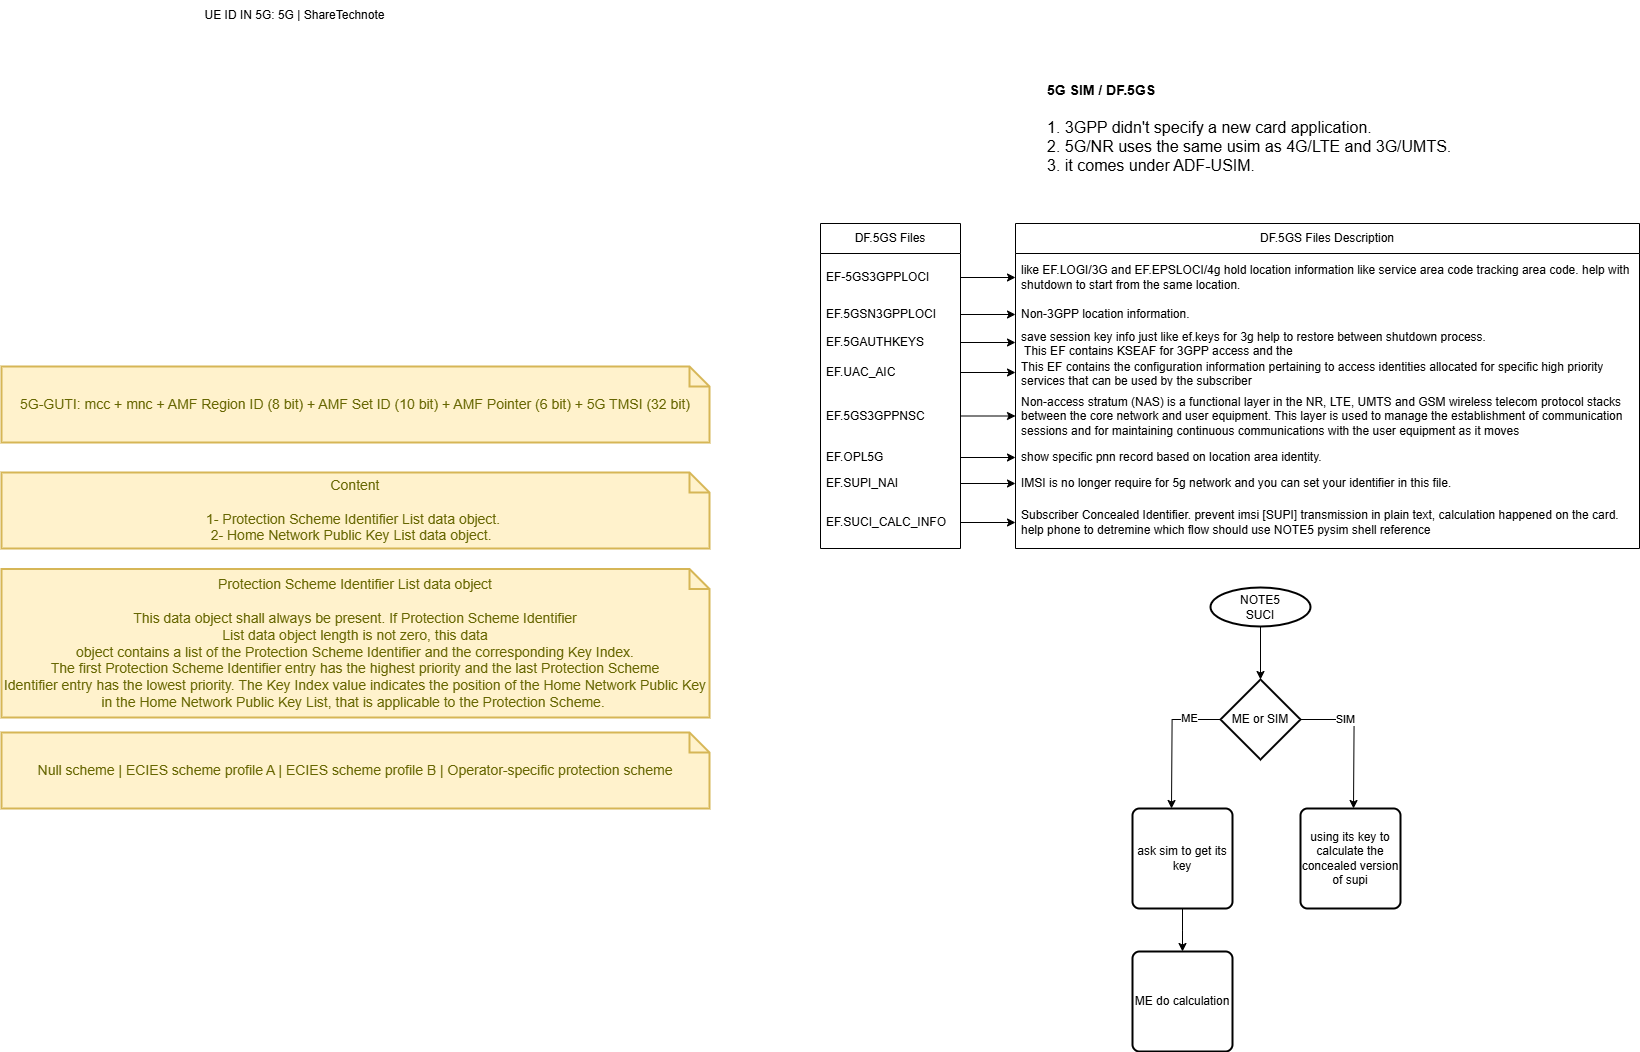

The diagram above was exported from draw.io. Its source (the exported page's mxGraphModel, read from the mxfile embedded in the PNG):
<mxGraphModel dx="3414" dy="2230" grid="1" gridSize="10" guides="1" tooltips="1" connect="1" arrows="1" fold="1" page="1" pageScale="1" pageWidth="850" pageHeight="1100" math="0" shadow="0">
  <root>
    <mxCell id="0" />
    <mxCell id="1" parent="0" />
    <mxCell id="F36peAmJ0FCyF46wDxgd-1" value="&lt;h1&gt;&lt;font style=&quot;font-size: 14px;&quot;&gt;5G SIM / DF.5GS&lt;/font&gt;&lt;/h1&gt;&lt;p&gt;&lt;font size=&quot;3&quot;&gt;1. 3GPP didn't specify a new card application.&lt;br&gt;2. 5G/NR uses the same usim as 4G/LTE and 3G/UMTS.&lt;br&gt;3. it comes under ADF-USIM.&lt;/font&gt;&lt;/p&gt;" style="text;html=1;strokeColor=none;fillColor=none;spacing=5;spacingTop=-20;whiteSpace=wrap;overflow=hidden;rounded=0;" parent="1" vertex="1">
      <mxGeometry x="235" y="65" width="558" height="120" as="geometry" />
    </mxCell>
    <mxCell id="F36peAmJ0FCyF46wDxgd-2" value="DF.5GS Files" style="swimlane;fontStyle=0;childLayout=stackLayout;horizontal=1;startSize=30;horizontalStack=0;resizeParent=1;resizeParentMax=0;resizeLast=0;collapsible=1;marginBottom=0;whiteSpace=wrap;html=1;" parent="1" vertex="1">
      <mxGeometry x="13" y="221" width="140" height="325" as="geometry" />
    </mxCell>
    <mxCell id="F36peAmJ0FCyF46wDxgd-3" value="EF-5GS3GPPLOCI" style="text;strokeColor=none;fillColor=none;align=left;verticalAlign=middle;spacingLeft=4;spacingRight=4;overflow=hidden;points=[[0,0.5],[1,0.5]];portConstraint=eastwest;rotatable=0;whiteSpace=wrap;html=1;" parent="F36peAmJ0FCyF46wDxgd-2" vertex="1">
      <mxGeometry y="30" width="140" height="48" as="geometry" />
    </mxCell>
    <mxCell id="F36peAmJ0FCyF46wDxgd-4" value="EF.5GSN3GPPLOCI" style="text;strokeColor=none;fillColor=none;align=left;verticalAlign=middle;spacingLeft=4;spacingRight=4;overflow=hidden;points=[[0,0.5],[1,0.5]];portConstraint=eastwest;rotatable=0;whiteSpace=wrap;html=1;" parent="F36peAmJ0FCyF46wDxgd-2" vertex="1">
      <mxGeometry y="78" width="140" height="26" as="geometry" />
    </mxCell>
    <mxCell id="F36peAmJ0FCyF46wDxgd-5" value="EF.5GAUTHKEYS" style="text;strokeColor=none;fillColor=none;align=left;verticalAlign=middle;spacingLeft=4;spacingRight=4;overflow=hidden;points=[[0,0.5],[1,0.5]];portConstraint=eastwest;rotatable=0;whiteSpace=wrap;html=1;" parent="F36peAmJ0FCyF46wDxgd-2" vertex="1">
      <mxGeometry y="104" width="140" height="30" as="geometry" />
    </mxCell>
    <mxCell id="F36peAmJ0FCyF46wDxgd-6" value="EF.UAC_AIC" style="text;strokeColor=none;fillColor=none;align=left;verticalAlign=middle;spacingLeft=4;spacingRight=4;overflow=hidden;points=[[0,0.5],[1,0.5]];portConstraint=eastwest;rotatable=0;whiteSpace=wrap;html=1;" parent="F36peAmJ0FCyF46wDxgd-2" vertex="1">
      <mxGeometry y="134" width="140" height="30" as="geometry" />
    </mxCell>
    <mxCell id="F36peAmJ0FCyF46wDxgd-7" value="EF.5GS3GPPNSC" style="text;strokeColor=none;fillColor=none;align=left;verticalAlign=middle;spacingLeft=4;spacingRight=4;overflow=hidden;points=[[0,0.5],[1,0.5]];portConstraint=eastwest;rotatable=0;whiteSpace=wrap;html=1;" parent="F36peAmJ0FCyF46wDxgd-2" vertex="1">
      <mxGeometry y="164" width="140" height="57" as="geometry" />
    </mxCell>
    <mxCell id="F36peAmJ0FCyF46wDxgd-8" value="EF.OPL5G" style="text;strokeColor=none;fillColor=none;align=left;verticalAlign=middle;spacingLeft=4;spacingRight=4;overflow=hidden;points=[[0,0.5],[1,0.5]];portConstraint=eastwest;rotatable=0;whiteSpace=wrap;html=1;" parent="F36peAmJ0FCyF46wDxgd-2" vertex="1">
      <mxGeometry y="221" width="140" height="26" as="geometry" />
    </mxCell>
    <mxCell id="F36peAmJ0FCyF46wDxgd-9" value="EF.SUPI_NAI" style="text;strokeColor=none;fillColor=none;align=left;verticalAlign=middle;spacingLeft=4;spacingRight=4;overflow=hidden;points=[[0,0.5],[1,0.5]];portConstraint=eastwest;rotatable=0;whiteSpace=wrap;html=1;" parent="F36peAmJ0FCyF46wDxgd-2" vertex="1">
      <mxGeometry y="247" width="140" height="26" as="geometry" />
    </mxCell>
    <mxCell id="F36peAmJ0FCyF46wDxgd-10" value="EF.SUCI_CALC_INFO" style="text;strokeColor=none;fillColor=none;align=left;verticalAlign=middle;spacingLeft=4;spacingRight=4;overflow=hidden;points=[[0,0.5],[1,0.5]];portConstraint=eastwest;rotatable=0;whiteSpace=wrap;html=1;" parent="F36peAmJ0FCyF46wDxgd-2" vertex="1">
      <mxGeometry y="273" width="140" height="52" as="geometry" />
    </mxCell>
    <mxCell id="F36peAmJ0FCyF46wDxgd-11" value="DF.5GS Files Description" style="swimlane;fontStyle=0;childLayout=stackLayout;horizontal=1;startSize=30;horizontalStack=0;resizeParent=1;resizeParentMax=0;resizeLast=0;collapsible=1;marginBottom=0;whiteSpace=wrap;html=1;" parent="1" vertex="1">
      <mxGeometry x="208" y="221" width="624" height="325" as="geometry" />
    </mxCell>
    <mxCell id="F36peAmJ0FCyF46wDxgd-12" value="like EF.LOGI/3G and EF.EPSLOCI/4g hold location information like service area code tracking area code. help with shutdown to start from the same location." style="text;strokeColor=none;fillColor=none;align=left;verticalAlign=middle;spacingLeft=4;spacingRight=4;overflow=hidden;points=[[0,0.5],[1,0.5]];portConstraint=eastwest;rotatable=0;whiteSpace=wrap;html=1;" parent="F36peAmJ0FCyF46wDxgd-11" vertex="1">
      <mxGeometry y="30" width="624" height="48" as="geometry" />
    </mxCell>
    <mxCell id="F36peAmJ0FCyF46wDxgd-13" value="Non-3GPP location information." style="text;strokeColor=none;fillColor=none;align=left;verticalAlign=middle;spacingLeft=4;spacingRight=4;overflow=hidden;points=[[0,0.5],[1,0.5]];portConstraint=eastwest;rotatable=0;whiteSpace=wrap;html=1;" parent="F36peAmJ0FCyF46wDxgd-11" vertex="1">
      <mxGeometry y="78" width="624" height="26" as="geometry" />
    </mxCell>
    <mxCell id="F36peAmJ0FCyF46wDxgd-14" value="save session key info just like ef.keys for 3g help to restore between shutdown process.&lt;br&gt;&amp;nbsp;This EF contains KSEAF for 3GPP access and the &lt;br/&gt;KAUSF that are generated on the ME using CK and IK as part of AKA procedures" style="text;strokeColor=none;fillColor=none;align=left;verticalAlign=middle;spacingLeft=4;spacingRight=4;overflow=hidden;points=[[0,0.5],[1,0.5]];portConstraint=eastwest;rotatable=0;whiteSpace=wrap;html=1;" parent="F36peAmJ0FCyF46wDxgd-11" vertex="1">
      <mxGeometry y="104" width="624" height="30" as="geometry" />
    </mxCell>
    <mxCell id="F36peAmJ0FCyF46wDxgd-15" value="This EF contains the configuration information pertaining to access identities allocated for specific high priority &lt;br/&gt;services that can be used by the subscriber" style="text;strokeColor=none;fillColor=none;align=left;verticalAlign=middle;spacingLeft=4;spacingRight=4;overflow=hidden;points=[[0,0.5],[1,0.5]];portConstraint=eastwest;rotatable=0;whiteSpace=wrap;html=1;" parent="F36peAmJ0FCyF46wDxgd-11" vertex="1">
      <mxGeometry y="134" width="624" height="30" as="geometry" />
    </mxCell>
    <mxCell id="F36peAmJ0FCyF46wDxgd-16" value="Non-access stratum (NAS) is a functional layer in the NR, LTE, UMTS and GSM wireless telecom protocol stacks between the core network and user equipment. This layer is used to manage the establishment of communication sessions and for maintaining continuous communications with the user equipment as it moves" style="text;strokeColor=none;fillColor=none;align=left;verticalAlign=middle;spacingLeft=4;spacingRight=4;overflow=hidden;points=[[0,0.5],[1,0.5]];portConstraint=eastwest;rotatable=0;whiteSpace=wrap;html=1;" parent="F36peAmJ0FCyF46wDxgd-11" vertex="1">
      <mxGeometry y="164" width="624" height="57" as="geometry" />
    </mxCell>
    <mxCell id="F36peAmJ0FCyF46wDxgd-17" value="show specific pnn record based on location area identity." style="text;strokeColor=none;fillColor=none;align=left;verticalAlign=middle;spacingLeft=4;spacingRight=4;overflow=hidden;points=[[0,0.5],[1,0.5]];portConstraint=eastwest;rotatable=0;whiteSpace=wrap;html=1;" parent="F36peAmJ0FCyF46wDxgd-11" vertex="1">
      <mxGeometry y="221" width="624" height="26" as="geometry" />
    </mxCell>
    <mxCell id="F36peAmJ0FCyF46wDxgd-18" value="IMSI is no longer require for 5g network and you can set your identifier in this file." style="text;strokeColor=none;fillColor=none;align=left;verticalAlign=middle;spacingLeft=4;spacingRight=4;overflow=hidden;points=[[0,0.5],[1,0.5]];portConstraint=eastwest;rotatable=0;whiteSpace=wrap;html=1;" parent="F36peAmJ0FCyF46wDxgd-11" vertex="1">
      <mxGeometry y="247" width="624" height="26" as="geometry" />
    </mxCell>
    <mxCell id="F36peAmJ0FCyF46wDxgd-19" value="Subscriber Concealed Identifier. prevent imsi [SUPI] transmission in plain text, calculation happened on the card.&lt;br&gt;help phone to detremine which flow should use NOTE5 pysim shell reference" style="text;strokeColor=none;fillColor=none;align=left;verticalAlign=middle;spacingLeft=4;spacingRight=4;overflow=hidden;points=[[0,0.5],[1,0.5]];portConstraint=eastwest;rotatable=0;whiteSpace=wrap;html=1;" parent="F36peAmJ0FCyF46wDxgd-11" vertex="1">
      <mxGeometry y="273" width="624" height="52" as="geometry" />
    </mxCell>
    <mxCell id="F36peAmJ0FCyF46wDxgd-20" style="edgeStyle=orthogonalEdgeStyle;rounded=0;orthogonalLoop=1;jettySize=auto;html=1;" parent="1" source="F36peAmJ0FCyF46wDxgd-3" target="F36peAmJ0FCyF46wDxgd-12" edge="1">
      <mxGeometry relative="1" as="geometry" />
    </mxCell>
    <mxCell id="F36peAmJ0FCyF46wDxgd-21" style="edgeStyle=orthogonalEdgeStyle;rounded=0;orthogonalLoop=1;jettySize=auto;html=1;" parent="1" source="F36peAmJ0FCyF46wDxgd-4" target="F36peAmJ0FCyF46wDxgd-13" edge="1">
      <mxGeometry relative="1" as="geometry" />
    </mxCell>
    <mxCell id="F36peAmJ0FCyF46wDxgd-22" style="edgeStyle=orthogonalEdgeStyle;rounded=0;orthogonalLoop=1;jettySize=auto;html=1;" parent="1" source="F36peAmJ0FCyF46wDxgd-5" target="F36peAmJ0FCyF46wDxgd-14" edge="1">
      <mxGeometry relative="1" as="geometry" />
    </mxCell>
    <mxCell id="F36peAmJ0FCyF46wDxgd-23" style="edgeStyle=orthogonalEdgeStyle;rounded=0;orthogonalLoop=1;jettySize=auto;html=1;" parent="1" source="F36peAmJ0FCyF46wDxgd-6" target="F36peAmJ0FCyF46wDxgd-15" edge="1">
      <mxGeometry relative="1" as="geometry" />
    </mxCell>
    <mxCell id="F36peAmJ0FCyF46wDxgd-24" style="edgeStyle=orthogonalEdgeStyle;rounded=0;orthogonalLoop=1;jettySize=auto;html=1;" parent="1" source="F36peAmJ0FCyF46wDxgd-7" target="F36peAmJ0FCyF46wDxgd-16" edge="1">
      <mxGeometry relative="1" as="geometry" />
    </mxCell>
    <mxCell id="F36peAmJ0FCyF46wDxgd-25" style="edgeStyle=orthogonalEdgeStyle;rounded=0;orthogonalLoop=1;jettySize=auto;html=1;" parent="1" source="F36peAmJ0FCyF46wDxgd-8" target="F36peAmJ0FCyF46wDxgd-17" edge="1">
      <mxGeometry relative="1" as="geometry" />
    </mxCell>
    <mxCell id="F36peAmJ0FCyF46wDxgd-26" style="edgeStyle=orthogonalEdgeStyle;rounded=0;orthogonalLoop=1;jettySize=auto;html=1;" parent="1" source="F36peAmJ0FCyF46wDxgd-9" target="F36peAmJ0FCyF46wDxgd-18" edge="1">
      <mxGeometry relative="1" as="geometry" />
    </mxCell>
    <mxCell id="F36peAmJ0FCyF46wDxgd-27" value="" style="edgeStyle=orthogonalEdgeStyle;rounded=0;orthogonalLoop=1;jettySize=auto;html=1;" parent="1" source="F36peAmJ0FCyF46wDxgd-28" target="F36peAmJ0FCyF46wDxgd-33" edge="1">
      <mxGeometry relative="1" as="geometry" />
    </mxCell>
    <mxCell id="F36peAmJ0FCyF46wDxgd-28" value="NOTE5&lt;br&gt;SUCI" style="strokeWidth=2;html=1;shape=mxgraph.flowchart.start_1;whiteSpace=wrap;" parent="1" vertex="1">
      <mxGeometry x="403" y="585" width="100" height="39" as="geometry" />
    </mxCell>
    <mxCell id="F36peAmJ0FCyF46wDxgd-29" style="edgeStyle=orthogonalEdgeStyle;rounded=0;orthogonalLoop=1;jettySize=auto;html=1;" parent="1" source="F36peAmJ0FCyF46wDxgd-33" edge="1">
      <mxGeometry relative="1" as="geometry">
        <mxPoint x="546" y="806" as="targetPoint" />
      </mxGeometry>
    </mxCell>
    <mxCell id="F36peAmJ0FCyF46wDxgd-30" value="SIM" style="edgeLabel;html=1;align=center;verticalAlign=middle;resizable=0;points=[];" parent="F36peAmJ0FCyF46wDxgd-29" connectable="0" vertex="1">
      <mxGeometry x="-0.3965" y="1" relative="1" as="geometry">
        <mxPoint as="offset" />
      </mxGeometry>
    </mxCell>
    <mxCell id="F36peAmJ0FCyF46wDxgd-31" style="edgeStyle=orthogonalEdgeStyle;rounded=0;orthogonalLoop=1;jettySize=auto;html=1;" parent="1" source="F36peAmJ0FCyF46wDxgd-33" edge="1">
      <mxGeometry relative="1" as="geometry">
        <mxPoint x="364" y="806" as="targetPoint" />
      </mxGeometry>
    </mxCell>
    <mxCell id="F36peAmJ0FCyF46wDxgd-32" value="ME" style="edgeLabel;html=1;align=center;verticalAlign=middle;resizable=0;points=[];" parent="F36peAmJ0FCyF46wDxgd-31" connectable="0" vertex="1">
      <mxGeometry x="-0.5462" y="-2" relative="1" as="geometry">
        <mxPoint as="offset" />
      </mxGeometry>
    </mxCell>
    <mxCell id="F36peAmJ0FCyF46wDxgd-33" value="ME or SIM" style="rhombus;whiteSpace=wrap;html=1;strokeWidth=2;" parent="1" vertex="1">
      <mxGeometry x="413" y="677" width="80" height="80" as="geometry" />
    </mxCell>
    <mxCell id="F36peAmJ0FCyF46wDxgd-34" value="using its key to calculate the concealed version of supi" style="rounded=1;whiteSpace=wrap;html=1;absoluteArcSize=1;arcSize=14;strokeWidth=2;" parent="1" vertex="1">
      <mxGeometry x="493" y="806" width="100" height="100" as="geometry" />
    </mxCell>
    <mxCell id="F36peAmJ0FCyF46wDxgd-35" style="edgeStyle=orthogonalEdgeStyle;rounded=0;orthogonalLoop=1;jettySize=auto;html=1;" parent="1" source="F36peAmJ0FCyF46wDxgd-36" edge="1">
      <mxGeometry relative="1" as="geometry">
        <mxPoint x="375" y="949" as="targetPoint" />
      </mxGeometry>
    </mxCell>
    <mxCell id="F36peAmJ0FCyF46wDxgd-36" value="ask sim to get its key" style="rounded=1;whiteSpace=wrap;html=1;absoluteArcSize=1;arcSize=14;strokeWidth=2;" parent="1" vertex="1">
      <mxGeometry x="325" y="806" width="100" height="100" as="geometry" />
    </mxCell>
    <mxCell id="F36peAmJ0FCyF46wDxgd-37" value="ME do calculation" style="rounded=1;whiteSpace=wrap;html=1;absoluteArcSize=1;arcSize=14;strokeWidth=2;" parent="1" vertex="1">
      <mxGeometry x="325" y="949" width="100" height="100" as="geometry" />
    </mxCell>
    <mxCell id="F36peAmJ0FCyF46wDxgd-38" style="edgeStyle=orthogonalEdgeStyle;rounded=0;orthogonalLoop=1;jettySize=auto;html=1;" parent="1" source="F36peAmJ0FCyF46wDxgd-10" target="F36peAmJ0FCyF46wDxgd-19" edge="1">
      <mxGeometry relative="1" as="geometry" />
    </mxCell>
    <mxCell id="F36peAmJ0FCyF46wDxgd-39" value="Content&lt;br&gt;&lt;br&gt;1- Protection Scheme Identifier List data object.&amp;nbsp;&lt;br&gt;2- Home Network Public Key List data object.&amp;nbsp;&amp;nbsp;" style="shape=note;strokeWidth=2;fontSize=14;size=20;whiteSpace=wrap;html=1;fillColor=#fff2cc;strokeColor=#d6b656;fontColor=#666600;" parent="1" vertex="1">
      <mxGeometry x="-806" y="470" width="708" height="76" as="geometry" />
    </mxCell>
    <mxCell id="F36peAmJ0FCyF46wDxgd-40" value="Protection Scheme Identifier List data object&lt;br&gt;&lt;br&gt;This data object shall always be present. If Protection Scheme Identifier&lt;br&gt;List data object length is not zero, this data &lt;br&gt;object contains a list of the Protection Scheme Identifier and the corresponding Key Index.&lt;br&gt;The first Protection Scheme Identifier entry has the highest priority and the last Protection Scheme&lt;br&gt;Identifier entry has the lowest priority. The Key Index value indicates the position of the Home Network Public Key&lt;br&gt;in the Home Network Public Key List, that is applicable to the Protection Scheme.&amp;nbsp;" style="shape=note;strokeWidth=2;fontSize=14;size=20;whiteSpace=wrap;html=1;fillColor=#fff2cc;strokeColor=#d6b656;fontColor=#666600;" parent="1" vertex="1">
      <mxGeometry x="-806" y="566.5" width="708" height="148.5" as="geometry" />
    </mxCell>
    <mxCell id="F36peAmJ0FCyF46wDxgd-41" value="5G-GUTI: mcc + mnc + AMF Region ID (8 bit) + AMF Set ID (10 bit) + AMF Pointer (6 bit) + 5G TMSI (32 bit)" style="shape=note;strokeWidth=2;fontSize=14;size=20;whiteSpace=wrap;html=1;fillColor=#fff2cc;strokeColor=#d6b656;fontColor=#666600;" parent="1" vertex="1">
      <mxGeometry x="-806" y="364" width="708" height="76" as="geometry" />
    </mxCell>
    <mxCell id="F36peAmJ0FCyF46wDxgd-42" value="UE ID IN 5G:&amp;nbsp;&lt;a href=&quot;https://www.sharetechnote.com/html/5G/5G_UEID.html&quot;&gt;5G | ShareTechnote&lt;/a&gt;" style="text;html=1;align=center;verticalAlign=middle;resizable=0;points=[];autosize=1;strokeColor=none;fillColor=none;" parent="1" vertex="1">
      <mxGeometry x="-613" y="-2" width="200" height="30" as="geometry" />
    </mxCell>
    <mxCell id="F36peAmJ0FCyF46wDxgd-43" value="&lt;div&gt;Null scheme |&amp;nbsp;&lt;span style=&quot;background-color: initial;&quot;&gt;ECIES scheme profile A |&amp;nbsp;&lt;/span&gt;&lt;span style=&quot;background-color: initial;&quot;&gt;ECIES scheme profile B |&amp;nbsp;&lt;/span&gt;&lt;span style=&quot;background-color: initial;&quot;&gt;Operator-specific protection scheme&lt;/span&gt;&lt;/div&gt;" style="shape=note;strokeWidth=2;fontSize=14;size=20;whiteSpace=wrap;html=1;fillColor=#fff2cc;strokeColor=#d6b656;fontColor=#666600;" parent="1" vertex="1">
      <mxGeometry x="-806" y="730" width="708" height="76" as="geometry" />
    </mxCell>
  </root>
</mxGraphModel>